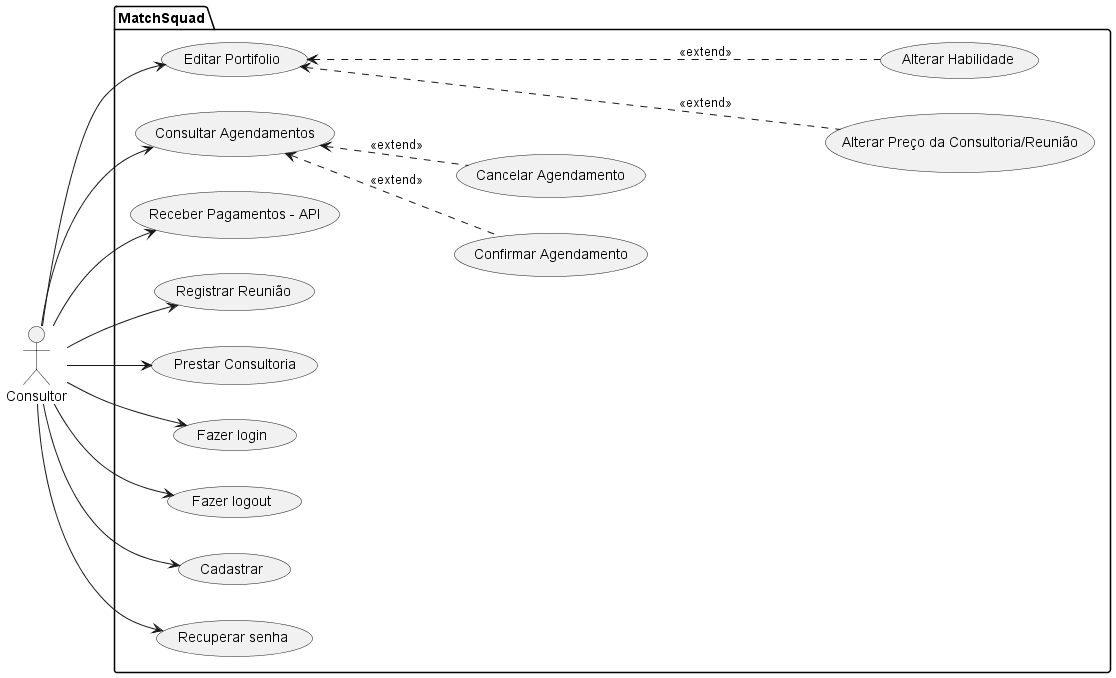

The diagram above was rendered by PlantUML. Its source (embedded in the PNG):
@startuml "Consultor use-cases"

left to right direction

actor Consultor as CO

package MatchSquad{
usecase "Consultar Agendamentos" as UC1
usecase "Confirmar Agendamento" as UC2
usecase "Cancelar Agendamento" as UC3
usecase "Editar Portifolio" as UC4
usecase "Receber Pagamentos - API" as UC5
usecase "Registrar Reunião" as UC6
usecase "Prestar Consultoria" as UC7
usecase "Alterar Preço da Consultoria/Reunião" as UC8
usecase "Alterar Habilidade" as UC9
usecase "Fazer login" as UC10
usecase "Fazer logout" as UC11
usecase "Cadastrar" as UC12
usecase "Recuperar senha" as UC13
}

CO --> UC1
CO --> UC4
CO --> UC5
CO --> UC6
CO --> UC7
CO --> UC10
CO --> UC11
CO --> UC12
CO --> UC13


(UC2).up.>(UC1) : <<extend>>
(UC3).up.>(UC1) : <<extend>>

(UC8)..up..>(UC4) : <<extend>>
(UC9)..up..>(UC4) : <<extend>>

@enduml